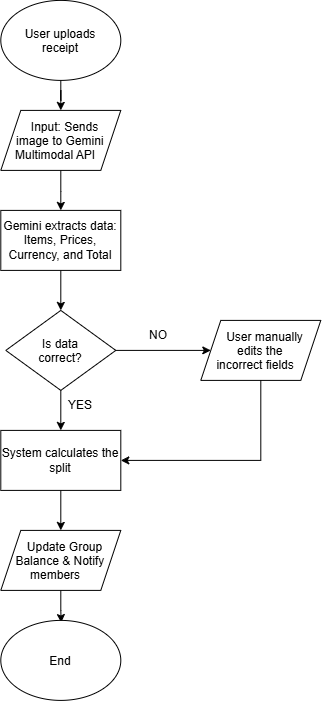

The diagram above was exported from draw.io. Its source (the exported page's mxGraphModel, read from the mxfile embedded in the PNG):
<mxGraphModel dx="1471" dy="890" grid="1" gridSize="10" guides="1" tooltips="1" connect="1" arrows="1" fold="1" page="1" pageScale="1" pageWidth="827" pageHeight="1169" math="0" shadow="0">
  <root>
    <mxCell id="0" />
    <mxCell id="1" parent="0" />
    <mxCell id="f78Wdnd08SVrck-_TDxW-3" edge="1" parent="1" source="f78Wdnd08SVrck-_TDxW-1" style="edgeStyle=orthogonalEdgeStyle;rounded=0;orthogonalLoop=1;jettySize=auto;html=1;entryX=0.5;entryY=0;entryDx=0;entryDy=0;" target="f78Wdnd08SVrck-_TDxW-12" value="">
      <mxGeometry relative="1" as="geometry">
        <mxPoint x="410" y="160" as="targetPoint" />
      </mxGeometry>
    </mxCell>
    <mxCell id="f78Wdnd08SVrck-_TDxW-1" parent="1" style="ellipse;whiteSpace=wrap;html=1;shapeInside=1;" value="User&amp;nbsp;uploads receipt" vertex="1">
      <mxGeometry height="80" width="120" x="350" y="50" as="geometry" />
    </mxCell>
    <mxCell id="f78Wdnd08SVrck-_TDxW-5" edge="1" parent="1" style="edgeStyle=orthogonalEdgeStyle;rounded=0;orthogonalLoop=1;jettySize=auto;html=1;" target="f78Wdnd08SVrck-_TDxW-4" value="">
      <mxGeometry relative="1" as="geometry">
        <mxPoint x="410" y="220" as="sourcePoint" />
      </mxGeometry>
    </mxCell>
    <mxCell id="f78Wdnd08SVrck-_TDxW-7" edge="1" parent="1" source="f78Wdnd08SVrck-_TDxW-4" style="edgeStyle=orthogonalEdgeStyle;rounded=0;orthogonalLoop=1;jettySize=auto;html=1;" target="f78Wdnd08SVrck-_TDxW-6" value="">
      <mxGeometry relative="1" as="geometry" />
    </mxCell>
    <mxCell id="f78Wdnd08SVrck-_TDxW-4" parent="1" style="whiteSpace=wrap;html=1;" value="Gemini extracts data: Items, Prices, Currency, and Total" vertex="1">
      <mxGeometry height="60" width="120" x="350" y="260" as="geometry" />
    </mxCell>
    <mxCell id="f78Wdnd08SVrck-_TDxW-9" edge="1" parent="1" source="f78Wdnd08SVrck-_TDxW-6" style="edgeStyle=orthogonalEdgeStyle;rounded=0;orthogonalLoop=1;jettySize=auto;html=1;entryX=0;entryY=0.5;entryDx=0;entryDy=0;" target="f78Wdnd08SVrck-_TDxW-13" value="">
      <mxGeometry relative="1" as="geometry">
        <mxPoint x="620" y="460" as="targetPoint" />
      </mxGeometry>
    </mxCell>
    <mxCell id="f78Wdnd08SVrck-_TDxW-11" edge="1" parent="1" source="f78Wdnd08SVrck-_TDxW-6" style="edgeStyle=orthogonalEdgeStyle;rounded=0;orthogonalLoop=1;jettySize=auto;html=1;" target="f78Wdnd08SVrck-_TDxW-10" value="">
      <mxGeometry relative="1" as="geometry" />
    </mxCell>
    <mxCell id="f78Wdnd08SVrck-_TDxW-6" parent="1" style="rhombus;whiteSpace=wrap;html=1;shapeInside=1;" value="Is data correct?" vertex="1">
      <mxGeometry height="80" width="110" x="355" y="360" as="geometry" />
    </mxCell>
    <mxCell id="f78Wdnd08SVrck-_TDxW-16" edge="1" parent="1" source="f78Wdnd08SVrck-_TDxW-10" style="edgeStyle=orthogonalEdgeStyle;rounded=0;orthogonalLoop=1;jettySize=auto;html=1;" target="f78Wdnd08SVrck-_TDxW-14" value="">
      <mxGeometry relative="1" as="geometry" />
    </mxCell>
    <mxCell id="f78Wdnd08SVrck-_TDxW-10" parent="1" style="whiteSpace=wrap;html=1;" value="System calculates the split" vertex="1">
      <mxGeometry height="60" width="120" x="350" y="480" as="geometry" />
    </mxCell>
    <mxCell id="f78Wdnd08SVrck-_TDxW-12" parent="1" style="shape=parallelogram;perimeter=parallelogramPerimeter;whiteSpace=wrap;html=1;shapeInside=1;fixedSize=1;" value="Input: Sends image to Gemini Multimodal API" vertex="1">
      <mxGeometry height="60" width="120" x="350" y="160" as="geometry" />
    </mxCell>
    <mxCell id="f78Wdnd08SVrck-_TDxW-13" parent="1" style="shape=parallelogram;perimeter=parallelogramPerimeter;whiteSpace=wrap;html=1;shapeInside=1;fixedSize=1;" value="User manually edits the incorrect fields" vertex="1">
      <mxGeometry height="60" width="120" x="550" y="370" as="geometry" />
    </mxCell>
    <mxCell id="f78Wdnd08SVrck-_TDxW-18" edge="1" parent="1" source="f78Wdnd08SVrck-_TDxW-14" style="edgeStyle=orthogonalEdgeStyle;rounded=0;orthogonalLoop=1;jettySize=auto;html=1;entryX=0.503;entryY=0.027;entryDx=0;entryDy=0;entryPerimeter=0;" target="f78Wdnd08SVrck-_TDxW-19" value="">
      <mxGeometry relative="1" as="geometry">
        <mxPoint x="410" y="710" as="targetPoint" />
      </mxGeometry>
    </mxCell>
    <mxCell id="f78Wdnd08SVrck-_TDxW-14" parent="1" style="shape=parallelogram;perimeter=parallelogramPerimeter;whiteSpace=wrap;html=1;shapeInside=1;fixedSize=1;" value="Update Group Balance &amp;amp; Notify members" vertex="1">
      <mxGeometry height="60" width="120" x="350" y="580" as="geometry" />
    </mxCell>
    <mxCell id="f78Wdnd08SVrck-_TDxW-19" parent="1" style="ellipse;whiteSpace=wrap;html=1;shapeInside=1;" value="End" vertex="1">
      <mxGeometry height="80" width="120" x="350" y="670" as="geometry" />
    </mxCell>
    <mxCell id="f78Wdnd08SVrck-_TDxW-21" parent="1" style="text;html=1;whiteSpace=wrap;align=center;verticalAlign=middle;rounded=0;" value="NO" vertex="1">
      <mxGeometry height="30" width="60" x="478" y="370" as="geometry" />
    </mxCell>
    <mxCell id="f78Wdnd08SVrck-_TDxW-22" parent="1" style="text;html=1;whiteSpace=wrap;align=center;verticalAlign=middle;rounded=0;" value="YES" vertex="1">
      <mxGeometry height="30" width="60" x="400" y="440" as="geometry" />
    </mxCell>
    <mxCell id="f78Wdnd08SVrck-_TDxW-23" edge="1" parent="1" source="f78Wdnd08SVrck-_TDxW-13" style="endArrow=classic;html=1;rounded=0;exitX=0.5;exitY=1;exitDx=0;exitDy=0;entryX=1;entryY=0.5;entryDx=0;entryDy=0;" target="f78Wdnd08SVrck-_TDxW-10" value="">
      <mxGeometry height="50" relative="1" width="50" as="geometry">
        <Array as="points">
          <mxPoint x="610" y="510" />
        </Array>
        <mxPoint x="460" y="570" as="sourcePoint" />
        <mxPoint x="510" y="620" as="targetPoint" />
      </mxGeometry>
    </mxCell>
  </root>
</mxGraphModel>